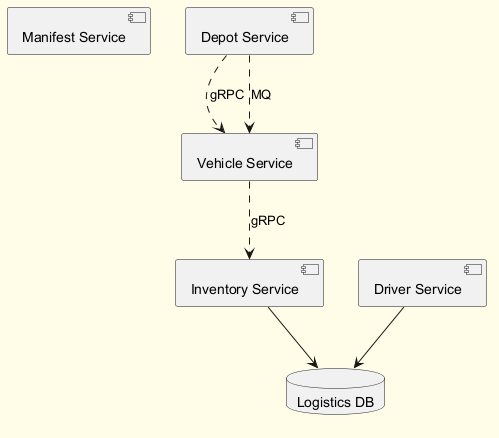

The diagram above was rendered by PlantUML. Its source (embedded in the PNG):
@startuml
skinparam backgroundColor #FFFDE7
skinparam classBackgroundColor #FFF9C4
skinparam classBorderColor #F57F17
component "Manifest Service" as C_ManifestService
component "Depot Service" as C_DepotService
component "Inventory Service" as C_InventoryService
component "Vehicle Service" as C_VehicleService
component "Driver Service" as C_DriverService
database "Logistics DB" as DB_logistics
C_InventoryService --> DB_logistics
C_DriverService --> DB_logistics
C_DepotService ..> C_VehicleService : gRPC
C_VehicleService ..> C_InventoryService : gRPC
C_DepotService ..> C_VehicleService : MQ
@enduml